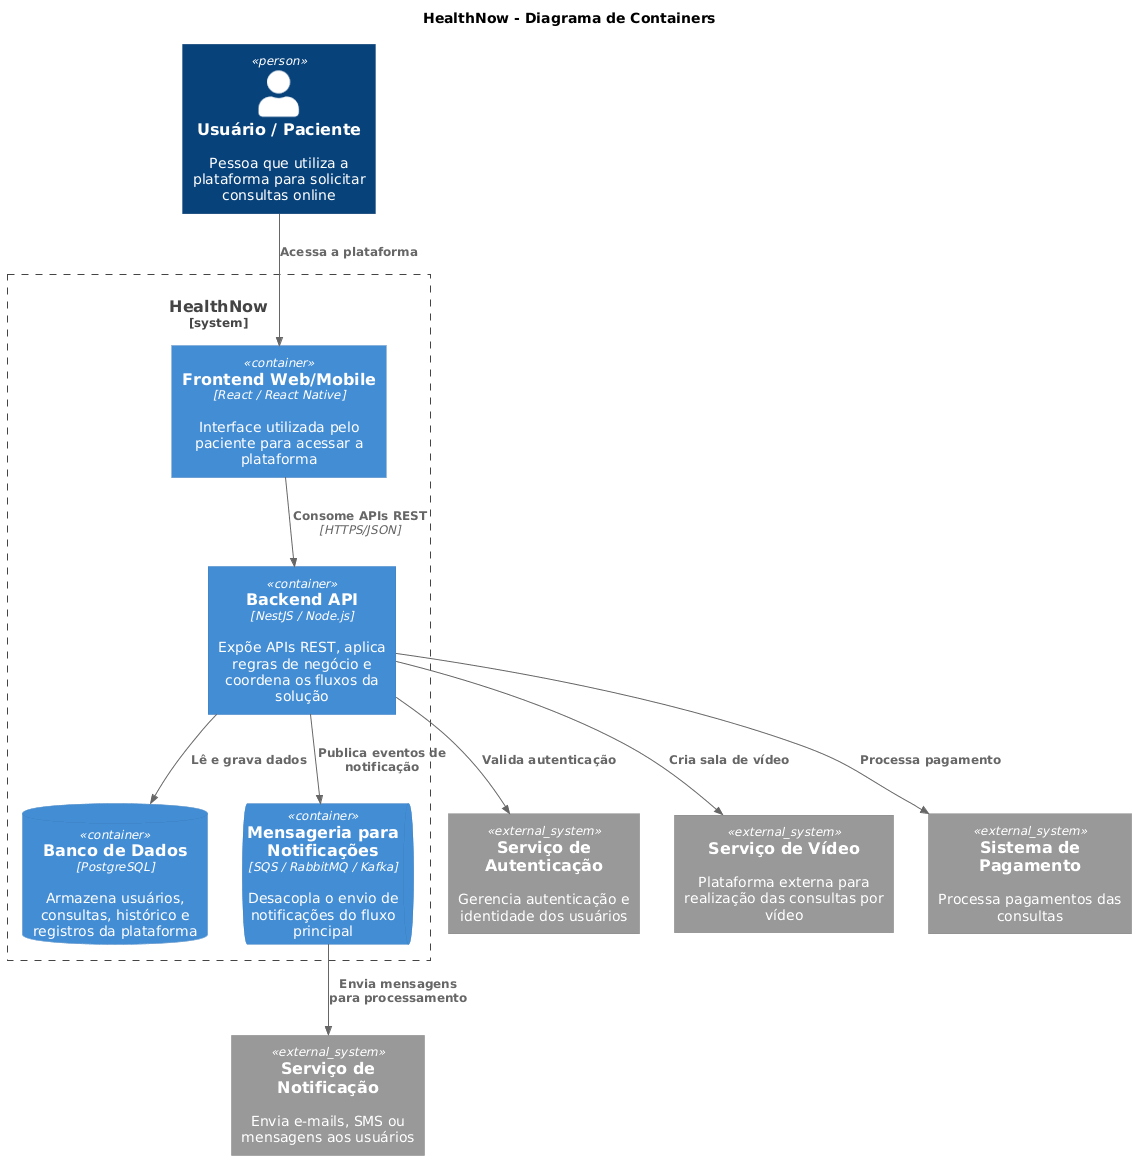

The diagram above was rendered by PlantUML. Its source (embedded in the PNG):
@startuml
!include https://raw.githubusercontent.com/plantuml-stdlib/C4-PlantUML/master/C4_Container.puml

title HealthNow - Diagrama de Containers

Person(paciente, "Usuário / Paciente", "Pessoa que utiliza a plataforma para solicitar consultas online")

System_Boundary(healthnow, "HealthNow") {

    Container(frontend, "Frontend Web/Mobile", "React / React Native", "Interface utilizada pelo paciente para acessar a plataforma")

    Container(api, "Backend API", "NestJS / Node.js", "Expõe APIs REST, aplica regras de negócio e coordena os fluxos da solução")

    ContainerDb(db, "Banco de Dados", "PostgreSQL", "Armazena usuários, consultas, histórico e registros da plataforma")

    ContainerQueue(queue, "Mensageria para Notificações", "SQS / RabbitMQ / Kafka", "Desacopla o envio de notificações do fluxo principal")
}

System_Ext(auth, "Serviço de Autenticação", "Gerencia autenticação e identidade dos usuários")
System_Ext(video, "Serviço de Vídeo", "Plataforma externa para realização das consultas por vídeo")
System_Ext(pagamento, "Sistema de Pagamento", "Processa pagamentos das consultas")
System_Ext(notificacao, "Serviço de Notificação", "Envia e-mails, SMS ou mensagens aos usuários")

Rel(paciente, frontend, "Acessa a plataforma")
Rel(frontend, api, "Consome APIs REST", "HTTPS/JSON")

Rel(api, db, "Lê e grava dados")
Rel(api, auth, "Valida autenticação")
Rel(api, video, "Cria sala de vídeo")
Rel(api, pagamento, "Processa pagamento")
Rel(api, queue, "Publica eventos de notificação")

Rel(queue, notificacao, "Envia mensagens para processamento")
@enduml